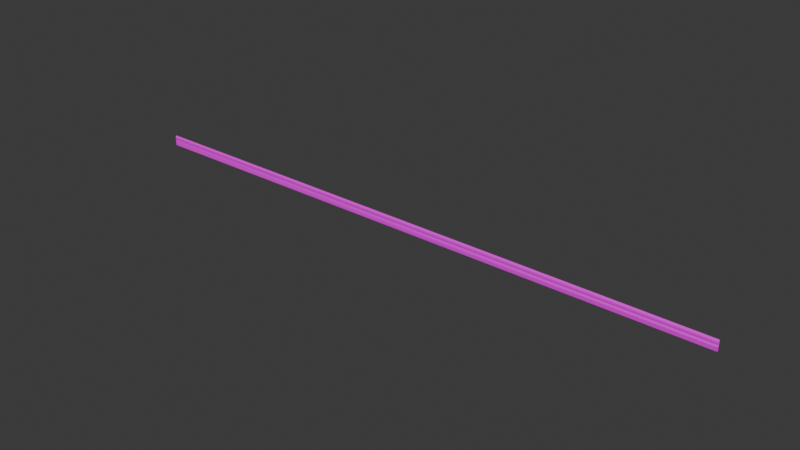 # Source: Floor_Baseboard.blend  (saved by Blender 4.0.36; exported with 4.5.12 LTS)
import bpy
from mathutils import Matrix  # noqa: F401  (used for matrix-valued properties, if any)

bpy.ops.wm.read_factory_settings(use_empty=True)
scene = bpy.context.scene
scene.name = 'Scene'

# ---- collections
col_collection = bpy.data.collections.new('Collection'); scene.collection.children.link(col_collection)

# ---- images (referenced by path relative to the original .blend; pixels are not part of the script)
import os
ASSET_DIR = os.environ.get("B2B_ASSET_DIR", "")  # directory of the original .blend (textures are referenced by path, not embedded)
HERE = os.path.dirname(os.path.abspath(__file__))  # packed textures are extracted next to this script under _unpacked/

def load_image(name, relpath, width, height, colorspace="sRGB"):
    """Load a texture the original file referenced (path relative to the .blend, or extracted next to this script)."""
    p = next((c for c in (os.path.join(HERE, relpath), os.path.join(ASSET_DIR, relpath)) if relpath and os.path.exists(c)), "")
    if p:
        img = bpy.data.images.load(p, check_existing=True)
        img.name = name
    else:  # same state as the original file: an image datablock whose file is absent (Cycles renders it pink)
        img = bpy.data.images.new(name, width, height)
        img.source = "FILE"
        img.filepath = "//" + (relpath or name)
    img.colorspace_settings.name = colorspace
    return img
img_coloratlas1_png = load_image('ColorAtlas1.png', 'ColorAtlas1.png', 1024, 1024, 'sRGB')

# ---- materials (node trees are filled in below, after node groups)
mat_material = bpy.data.materials.new('Material')
mat_material.use_transparent_shadow = False

# ---- material node trees
mat_material.use_nodes = True; mat_material.node_tree.nodes.clear()
_N = mat_material.node_tree.nodes; _L = mat_material.node_tree.links
n0 = _N.new('ShaderNodeBsdfPrincipled'); n0.name = 'Principled BSDF'; n0.location = (10, 300)
n0.inputs[3].default_value = 1.45
n1 = _N.new('ShaderNodeOutputMaterial'); n1.name = 'Material Output'; n1.location = (300, 300)
n2 = _N.new('ShaderNodeTexImage'); n2.name = 'Image Texture'; n2.location = (-280, 275)
n2.image = img_coloratlas1_png
_L.new(n0.outputs[0], n1.inputs[0])
_L.new(n2.outputs[0], n0.inputs[0])
n1.is_active_output = True

# ---- world
world_world = bpy.data.worlds.new('World'); scene.world = world_world
world_world.use_nodes = True; world_world.node_tree.nodes.clear()
_N = world_world.node_tree.nodes; _L = world_world.node_tree.links
n0 = _N.new('ShaderNodeOutputWorld'); n0.name = 'World Output'; n0.location = (300, 300)
n1 = _N.new('ShaderNodeBackground'); n1.name = 'Background'; n1.location = (10, 300)
n1.inputs[0].default_value = (0.05088, 0.05088, 0.05088, 1.0)
_L.new(n1.outputs[0], n0.inputs[0])
n0.is_active_output = True
world_world.color = (0.05088, 0.05088, 0.05088)
world_world.use_sun_shadow = False
world_world.sun_shadow_jitter_overblur = 0.0

# ---- meshes
me_cube_257 = bpy.data.meshes.new('Cube.257')
me_cube_257.from_pydata([(-4.475, -0.06972, -0.009613), (-4.47, 0.07425, -0.01182), (4.47, -0.07064, -0.01504), (4.469, 0.0771, -0.008229), (-4.468, -0.07643, 0.009331), (-4.469, 0.07109, 0.006414), (-4.468, 0.07712, -0.002235), (4.475, -0.07026, 0.009232), (4.473, 0.07042, 0.004302), (-4.476, 0.06678, -0.003664), (4.474, 0.06698, -0.01094), (4.465, 0.07015, -0.01613), (4.469, 0.05496, 0.01178), (4.469, 0.03298, 0.01165), (4.474, 0.04404, 0.008981), (4.468, 0.01668, 0.007313), (4.468, 0.005944, 0.008302), (4.475, 0.01027, 0.0001898), (4.469, -0.01119, 0.01544), (-4.469, 0.05585, 0.01165), (-4.474, 0.04453, 0.009005), (-4.469, 0.03384, 0.01178), (-4.468, 0.01681, 0.007509), (-4.475, 0.01266, 3.55e-06), (-4.468, 0.006154, 0.008052), (-4.475, -0.01066, 0.009386)], [], [(1, 11, 0), (2, 18, 7), (2, 17, 18), (25, 0, 4), (23, 0, 25), (5, 6, 9), (15, 16, 17), (22, 23, 24), (6, 3, 1), (3, 6, 8), (13, 14, 12), (20, 21, 19), (4, 7, 18, 25), (25, 18, 16, 24), (22, 15, 13, 21), (21, 13, 12, 19), (0, 2, 7, 4), (2, 10, 17), (23, 9, 0), (19, 12, 8, 5), (9, 6, 1), (10, 11, 3), (10, 3, 8), (1, 3, 11), (1, 0, 9), (6, 5, 8), (11, 10, 2), (14, 13, 15, 17), (8, 12, 14), (8, 14, 10), (14, 17, 10), (18, 17, 16), (5, 9, 20, 19), (22, 21, 20, 23), (9, 23, 20), (24, 23, 25), (16, 15, 22, 24), (0, 11, 2)])
_uv = me_cube_257.uv_layers.new(name='UVMap')
_uv.uv.foreach_set('vector', [0.3257, 0.5626, 0.326, 0.5919, 0.2998, 0.5626, 0.2994, 0.5985, 0.3107, 0.6154, 0.2989, 0.6144, 0.2994, 0.5985, 0.3149, 0.6131, 0.3107, 0.6154, 0.3107, 0.6568, 0.2999, 0.6757, 0.2996, 0.6571, 0.315, 0.6591, 0.2999, 0.6757, 0.3107, 0.6568, 0.329, 0.6505, 0.3383, 0.6505, 0.336, 0.6505, 0.3159, 0.6212, 0.3139, 0.6212, 0.3149, 0.6131, 0.3159, 0.6505, 0.315, 0.6591, 0.3139, 0.6505, 0.3383, 0.6505, 0.3498, 0.6212, 0.3512, 0.6505, 0.3498, 0.6212, 0.3383, 0.6505, 0.3291, 0.6212, 0.319, 0.6212, 0.3211, 0.6156, 0.3232, 0.6212, 0.3212, 0.656, 0.319, 0.6505, 0.3232, 0.6505, 0.2995, 0.6505, 0.2996, 0.6212, 0.3107, 0.6212, 0.3107, 0.6505, 0.3107, 0.6505, 0.3107, 0.6212, 0.3139, 0.6212, 0.3139, 0.6505, 0.3159, 0.6505, 0.3159, 0.6212, 0.319, 0.6212, 0.319, 0.6505, 0.319, 0.6505, 0.319, 0.6212, 0.3232, 0.6212, 0.3232, 0.6505, 0.2714, 0.6505, 0.2708, 0.6212, 0.292, 0.6212, 0.2906, 0.6505, 0.2994, 0.5985, 0.3265, 0.6066, 0.3149, 0.6131, 0.315, 0.6591, 0.3253, 0.6656, 0.2999, 0.6757, 0.3232, 0.6505, 0.3232, 0.6212, 0.3291, 0.6212, 0.3263, 0.6505, 0.336, 0.6505, 0.3383, 0.6505, 0.3512, 0.6505, 0.3416, 0.6212, 0.3494, 0.6212, 0.3498, 0.6212, 0.3416, 0.6212, 0.3498, 0.6212, 0.3291, 0.6212, 0.3269, 0.5626, 0.3274, 0.5919, 0.326, 0.5919, 0.3257, 0.5626, 0.3001, 0.5626, 0.3254, 0.5626, 0.3383, 0.6505, 0.3263, 0.6505, 0.3291, 0.6212, 0.326, 0.5939, 0.3254, 0.5981, 0.2998, 0.5919, 0.3211, 0.6156, 0.319, 0.6212, 0.3159, 0.6212, 0.3149, 0.6131, 0.3264, 0.6172, 0.3232, 0.6212, 0.3211, 0.6156, 0.3264, 0.6172, 0.3211, 0.6156, 0.3265, 0.6066, 0.3211, 0.6156, 0.3149, 0.6131, 0.3265, 0.6066, 0.3107, 0.6154, 0.3146, 0.6119, 0.3139, 0.6212, 0.3263, 0.6505, 0.3271, 0.6592, 0.3212, 0.656, 0.3232, 0.6505, 0.3159, 0.6505, 0.319, 0.6505, 0.3212, 0.656, 0.3152, 0.6602, 0.3253, 0.6656, 0.315, 0.6591, 0.3212, 0.656, 0.3139, 0.6505, 0.315, 0.6591, 0.3107, 0.6505, 0.3139, 0.6212, 0.3159, 0.6212, 0.3159, 0.6505, 0.3139, 0.6505, 0.2998, 0.5626, 0.326, 0.5919, 0.2998, 0.5919])
me_cube_257.materials.append(mat_material)
me_cube_257.update()

# ---- objects
ob_cube_140 = bpy.data.objects.new('Cube.140', me_cube_257)

# ---- transforms, parenting, visibility, modifiers, constraints
ob_cube_140.location = (0.0, 0.0, 0.0)
ob_cube_140.rotation_euler = (1.571, 0.0, 0.0)

# ---- collection membership
col_collection.objects.link(ob_cube_140)

# ---- scene / render settings (as saved in the file)
scene.frame_start = 1; scene.frame_end = 250; scene.frame_set(1)
scene.render.engine = 'BLENDER_EEVEE_NEXT'
scene.cycles.sampling_pattern = 'TABULATED_SOBOL'
bpy.context.view_layer.update()

# ---- added for rendering (the .blend has no active camera and no usable light): camera, sun
cam_auto = bpy.data.cameras.new('AutoCamera')
cam_auto.lens = 50.0
cam_auto.sensor_width = 36.0
cam_auto.clip_end = 1000.0
ob_auto_camera = bpy.data.objects.new('AutoCamera', cam_auto)
scene.collection.objects.link(ob_auto_camera)
ob_auto_camera.location = (8.28186, -9.93849, 6.62624)
ob_auto_camera.rotation_euler = (1.09748, -7.21219e-08, 0.694738)
scene.camera = ob_auto_camera
light_auto_sun = bpy.data.lights.new('AutoSun', 'SUN')
light_auto_sun.energy = 3.0
light_auto_sun.angle = 0.0523599
ob_auto_sun = bpy.data.objects.new('AutoSun', light_auto_sun)
scene.collection.objects.link(ob_auto_sun)
ob_auto_sun.rotation_euler = (0.872665, 0.174533, 0.523599)
bpy.context.view_layer.update()
